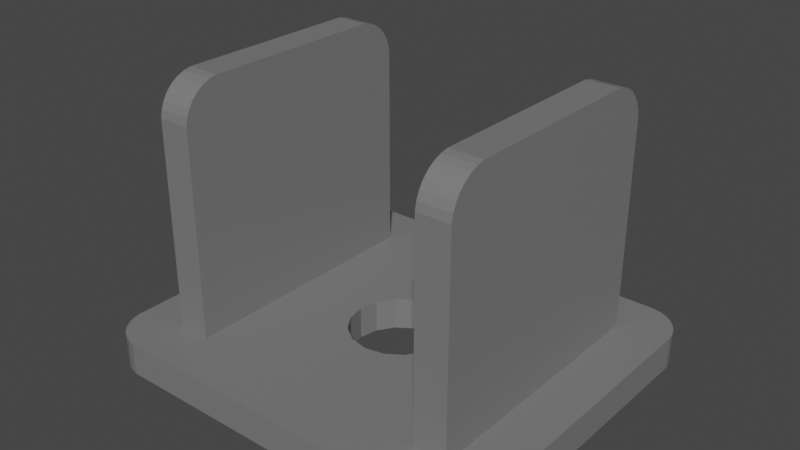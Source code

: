 # Source: usbpower.panel.powerpanel.blend  (saved by Blender 3.6.11; exported with 4.5.12 LTS)
import bpy
from mathutils import Matrix  # noqa: F401  (used for matrix-valued properties, if any)

bpy.ops.wm.read_factory_settings(use_empty=True)
scene = bpy.context.scene
scene.name = 'Scene'

# ---- collections
col_usbpower = bpy.data.collections.new('usbpower'); scene.collection.children.link(col_usbpower)

# ---- materials (node trees are filled in below, after node groups)
mat_cinza = bpy.data.materials.new('Cinza')
mat_cinza.use_transparent_shadow = False
mat_preto = bpy.data.materials.new('Preto')
mat_preto.use_transparent_shadow = False

# ---- material node trees
mat_cinza.use_nodes = True; mat_cinza.node_tree.nodes.clear()
_N = mat_cinza.node_tree.nodes; _L = mat_cinza.node_tree.links
n0 = _N.new('ShaderNodeBsdfPrincipled'); n0.name = 'Principled BSDF'; n0.location = (10, 300)
n0.distribution = 'GGX'
n0.subsurface_method = 'RANDOM_WALK_SKIN'
n0.inputs[0].default_value = (0.1902, 0.1902, 0.1902, 1.0)
n0.inputs[3].default_value = 1.45
n0.inputs[27].default_value = (0.0, 0.0, 0.0, 1.0)
n0.inputs[28].default_value = 1.0
n1 = _N.new('ShaderNodeOutputMaterial'); n1.name = 'Material Output'; n1.location = (300, 300)
_L.new(n0.outputs[0], n1.inputs[0])
n1.is_active_output = True
mat_preto.use_nodes = True; mat_preto.node_tree.nodes.clear()
_N = mat_preto.node_tree.nodes; _L = mat_preto.node_tree.links
n0 = _N.new('ShaderNodeBsdfPrincipled'); n0.name = 'Principled BSDF'; n0.location = (10, 300)
n0.distribution = 'GGX'
n0.subsurface_method = 'RANDOM_WALK_SKIN'
n0.inputs[0].default_value = (0.0, 0.0, 0.0, 1.0)
n0.inputs[3].default_value = 1.45
n0.inputs[27].default_value = (0.0, 0.0, 0.0, 1.0)
n0.inputs[28].default_value = 1.0
n1 = _N.new('ShaderNodeOutputMaterial'); n1.name = 'Material Output'; n1.location = (300, 300)
_L.new(n0.outputs[0], n1.inputs[0])
n1.is_active_output = True

# ---- world
world_world = bpy.data.worlds.new('World'); scene.world = world_world
world_world.use_nodes = True; world_world.node_tree.nodes.clear()
_N = world_world.node_tree.nodes; _L = world_world.node_tree.links
n0 = _N.new('ShaderNodeOutputWorld'); n0.name = 'World Output'; n0.location = (300, 300)
n1 = _N.new('ShaderNodeBackground'); n1.name = 'Background'; n1.location = (10, 300)
n1.inputs[0].default_value = (0.05088, 0.05088, 0.05088, 1.0)
_L.new(n1.outputs[0], n0.inputs[0])
n0.is_active_output = True
world_world.color = (0.05088, 0.05088, 0.05088)
world_world.use_sun_shadow = False
world_world.sun_shadow_jitter_overblur = 0.0

# ---- meshes
me_circle_008 = bpy.data.meshes.new('Circle.008')
me_circle_008.from_pydata([(-45.51, 43.97, 4.0), (-46.48, 43.78, 4.0), (-47.38, 43.41, 4.0), (-48.2, 42.86, 4.0), (-48.89, 42.17, 4.0), (-49.43, 41.35, 4.0), (-49.81, 40.45, 4.0), (-50.0, 39.48, 4.0), (-50.0, 4.503, 4.0), (-49.8, 3.542, 4.0), (-49.43, 2.637, 4.0), (-48.88, 1.822, 4.0), (-48.19, 1.13, 4.0), (-47.37, 0.5859, 4.0), (-46.47, 0.2116, 4.0), (-45.51, 0.02117, 4.0), (-4.502, 0.022, 4.0), (-3.54, 0.214, 4.0), (-2.635, 0.5899, 4.0), (-1.821, 1.135, 4.0), (-1.128, 1.829, 4.0), (-0.5843, 2.644, 4.0), (-0.2099, 3.55, 4.0), (-0.01954, 4.512, 4.0), (-0.02036, 39.49, 4.0), (-0.2124, 40.45, 4.0), (-0.5883, 41.36, 4.0), (-1.134, 42.17, 4.0), (-1.827, 42.87, 4.0), (-2.643, 43.41, 4.0), (-3.549, 43.78, 4.0), (-4.51, 43.98, 4.0), (-45.51, 43.97, -1.442e-05), (-46.48, 43.78, -1.442e-05), (-47.38, 43.41, -1.442e-05), (-48.2, 42.86, -1.442e-05), (-48.89, 42.17, -1.442e-05), (-49.43, 41.35, -1.442e-05), (-49.81, 40.45, -1.442e-05), (-50.0, 39.48, -1.442e-05), (-50.0, 4.503, 6.08e-06), (-49.8, 3.542, 6.08e-06), (-49.43, 2.637, 6.08e-06), (-48.88, 1.822, 6.08e-06), (-48.19, 1.13, 6.08e-06), (-47.37, 0.5859, 6.08e-06), (-46.47, 0.2116, 6.08e-06), (-45.51, 0.02117, 6.08e-06), (-4.502, 0.022, 6.08e-06), (-3.54, 0.214, 6.08e-06), (-2.635, 0.5899, 6.08e-06), (-1.821, 1.135, 6.08e-06), (-1.128, 1.829, 6.08e-06), (-0.5843, 2.644, 6.08e-06), (-0.2099, 3.55, 6.08e-06), (-0.01954, 4.512, 6.08e-06), (-0.02036, 39.49, -1.442e-05), (-0.2124, 40.45, -1.442e-05), (-0.5883, 41.36, -1.442e-05), (-1.134, 42.17, -1.442e-05), (-1.827, 42.87, -1.442e-05), (-2.643, 43.41, -1.442e-05), (-3.549, 43.78, -1.442e-05), (-4.51, 43.98, -1.442e-05), (-9.999, 38.0, 4.0), (-9.999, 5.999, 4.0), (-9.999, 6.022, 29.5), (-9.999, 6.214, 30.46), (-9.999, 6.589, 31.36), (-9.999, 7.135, 32.18), (-9.999, 7.828, 32.87), (-9.999, 8.644, 33.41), (-9.999, 9.55, 33.79), (-9.999, 10.51, 33.98), (-9.999, 33.49, 33.98), (-9.999, 34.45, 33.78), (-9.999, 35.36, 33.41), (-9.999, 36.17, 32.86), (-9.999, 36.87, 32.17), (-9.999, 37.41, 31.35), (-9.999, 37.79, 30.45), (-9.999, 37.98, 29.49), (-5.999, 38.0, 4.0), (-6.0, 5.999, 4.0), (-5.999, 6.022, 29.5), (-5.999, 6.214, 30.46), (-5.999, 6.589, 31.36), (-5.999, 7.135, 32.18), (-5.999, 7.828, 32.87), (-5.999, 8.644, 33.41), (-5.999, 9.55, 33.79), (-5.999, 10.51, 33.98), (-5.999, 33.49, 33.98), (-5.999, 34.45, 33.78), (-5.999, 35.36, 33.41), (-5.999, 36.17, 32.86), (-5.999, 36.87, 32.17), (-5.999, 37.41, 31.35), (-5.999, 37.79, 30.45), (-5.999, 37.98, 29.49), (-44.0, 38.0, 4.0), (-44.0, 5.999, 4.0), (-44.0, 6.022, 29.5), (-44.0, 6.214, 30.46), (-44.0, 6.589, 31.36), (-44.0, 7.135, 32.18), (-44.0, 7.828, 32.87), (-44.0, 8.644, 33.41), (-44.0, 9.55, 33.79), (-44.0, 10.51, 33.98), (-44.0, 33.49, 33.98), (-44.0, 34.45, 33.78), (-44.0, 35.36, 33.41), (-44.0, 36.17, 32.86), (-44.0, 36.87, 32.17), (-44.0, 37.41, 31.35), (-44.0, 37.79, 30.45), (-44.0, 37.98, 29.49), (-40.0, 38.0, 4.0), (-40.0, 5.999, 4.0), (-40.0, 6.022, 29.5), (-40.0, 6.214, 30.46), (-40.0, 6.589, 31.36), (-40.0, 7.135, 32.18), (-40.0, 7.828, 32.87), (-40.0, 8.644, 33.41), (-40.0, 9.55, 33.79), (-40.0, 10.51, 33.98), (-40.0, 33.49, 33.98), (-40.0, 34.45, 33.78), (-40.0, 35.36, 33.41), (-40.0, 36.17, 32.86), (-40.0, 36.87, 32.17), (-40.0, 37.41, 31.35), (-40.0, 37.79, 30.45), (-40.0, 37.98, 29.49), (-5.999, 6.021, 24.0), (-9.999, 6.021, 24.0), (-40.0, 6.021, 24.0), (-44.0, 6.021, 24.0), (-27.29, 27.54, -6.795e-06), (-25.0, 28.0, -6.914e-06), (-22.7, 27.54, -6.795e-06), (-19.0, 22.0, -4.172e-06), (-19.46, 24.29, -5.245e-06), (-20.76, 17.76, -2.146e-06), (-19.46, 19.7, -3.099e-06), (-20.76, 26.24, -6.199e-06), (-31.0, 22.0, -4.172e-06), (-29.24, 17.76, -2.146e-06), (-30.54, 19.7, -3.099e-06), (-30.54, 24.29, -5.245e-06), (-25.0, 16.0, -1.431e-06), (-22.7, 16.46, -1.55e-06), (-27.29, 16.46, -1.55e-06), (-29.24, 26.24, -6.199e-06), (-27.29, 27.54, 4.0), (-22.7, 27.54, 4.0), (-25.0, 28.0, 4.0), (-19.0, 22.0, 4.0), (-19.46, 24.29, 4.0), (-20.76, 17.76, 4.0), (-19.46, 19.7, 4.0), (-20.76, 26.24, 4.0), (-31.0, 22.0, 4.0), (-29.24, 17.76, 4.0), (-30.54, 19.7, 4.0), (-30.54, 24.29, 4.0), (-27.29, 16.46, 4.0), (-25.0, 16.0, 4.0), (-22.7, 16.46, 4.0), (-29.24, 26.24, 4.0)], [], [(20, 19, 51, 52), (7, 6, 38, 39), (21, 20, 52, 53), (8, 7, 39, 40), (22, 21, 53, 54), (9, 8, 40, 41), (23, 22, 54, 55), (10, 9, 41, 42), (24, 23, 55, 56), (11, 10, 42, 43), (25, 24, 56, 57), (12, 11, 43, 44), (26, 25, 57, 58), (13, 12, 44, 45), (27, 26, 58, 59), (14, 13, 45, 46), (1, 0, 32, 33), (28, 27, 59, 60), (15, 14, 46, 47), (2, 1, 33, 34), (29, 28, 60, 61), (16, 15, 47, 48), (3, 2, 34, 35), (30, 29, 61, 62), (17, 16, 48, 49), (4, 3, 35, 36), (31, 30, 62, 63), (18, 17, 49, 50), (5, 4, 36, 37), (0, 31, 63, 32), (19, 18, 50, 51), (6, 5, 37, 38), (70, 69, 87, 88), (71, 70, 88, 89), (72, 71, 89, 90), (73, 72, 90, 91), (74, 73, 91, 92), (75, 74, 92, 93), (76, 75, 93, 94), (77, 76, 94, 95), (89, 88, 87, 86, 85, 84, 136, 83, 82, 99, 98, 97, 96, 95, 94, 93, 92, 91, 90), (78, 77, 95, 96), (137, 66, 67, 68, 69, 70, 71, 72, 73, 74, 75, 76, 77, 78, 79, 80, 81, 64, 65), (79, 78, 96, 97), (66, 137, 136, 84), (80, 79, 97, 98), (67, 66, 84, 85), (81, 80, 98, 99), (68, 67, 85, 86), (64, 81, 99, 82), (69, 68, 86, 87), (106, 105, 123, 124), (107, 106, 124, 125), (108, 107, 125, 126), (109, 108, 126, 127), (110, 109, 127, 128), (111, 110, 128, 129), (112, 111, 129, 130), (113, 112, 130, 131), (125, 124, 123, 122, 121, 120, 138, 119, 118, 135, 134, 133, 132, 131, 130, 129, 128, 127, 126), (114, 113, 131, 132), (139, 102, 103, 104, 105, 106, 107, 108, 109, 110, 111, 112, 113, 114, 115, 116, 117, 100, 101), (115, 114, 132, 133), (120, 102, 139, 138), (116, 115, 133, 134), (103, 102, 120, 121), (117, 116, 134, 135), (104, 103, 121, 122), (100, 117, 135, 118), (105, 104, 122, 123), (136, 137, 65, 83), (138, 139, 101, 119), (43, 42, 41, 40, 39, 38, 37, 36, 35, 34, 33, 32, 47, 46, 45, 44), (63, 62, 61, 60, 59, 58, 57, 56, 55, 54, 53, 52, 51, 50, 49, 48), (147, 63, 48, 145, 146, 143, 144), (48, 47, 32, 63, 147, 142, 141, 140, 155, 151, 148, 150, 149, 154, 152, 153, 145), (161, 65, 64, 163, 160, 159, 162), (163, 64, 118, 119, 65, 161, 170, 169, 168, 165, 166, 164, 167, 171, 156, 158, 157), (64, 82, 31, 0, 100, 118), (101, 8, 9, 10, 11, 12, 13, 14, 15), (82, 24, 25, 26, 27, 28, 29, 30, 31), (83, 16, 17, 18, 19, 20, 21, 22, 23), (24, 82, 83, 23), (100, 0, 1, 2, 3, 4, 5, 6, 7), (101, 100, 7, 8), (101, 15, 16, 83, 65, 119), (152, 154, 168, 169), (154, 149, 165, 168), (165, 149, 150, 166), (166, 150, 148, 164), (164, 148, 151, 167), (167, 151, 155, 171), (171, 155, 140, 156), (156, 140, 141, 158), (158, 141, 142, 157), (157, 142, 147, 163), (147, 144, 160, 163), (144, 143, 159, 160), (143, 146, 162, 159), (146, 145, 161, 162), (145, 153, 170, 161), (153, 152, 169, 170)])
_uv = me_circle_008.uv_layers.new(name='UVMap')
_uv.uv.foreach_set('vector', [0.0, 0.0, 0.0, 0.0, 0.0, 0.0, 0.0, 0.0, 0.0, 0.0, 0.0, 0.0, 0.0, 0.0, 0.0, 0.0, 0.0, 0.0, 0.0, 0.0, 0.0, 0.0, 0.0, 0.0, 0.0, 0.0, 0.0, 0.0, 0.0, 0.0, 0.0, 0.0, 0.0, 0.0, 0.0, 0.0, 0.0, 0.0, 0.0, 0.0, 0.0, 0.0, 0.0, 0.0, 0.0, 0.0, 0.0, 0.0, 0.0, 0.0, 0.0, 0.0, 0.0, 0.0, 0.0, 0.0, 0.0, 0.0, 0.0, 0.0, 0.0, 0.0, 0.0, 0.0, 0.0, 0.0, 0.0, 0.0, 0.0, 0.0, 0.0, 0.0, 0.0, 0.0, 0.0, 0.0, 0.0, 0.0, 0.0, 0.0, 0.0, 0.0, 0.0, 0.0, 0.0, 0.0, 0.0, 0.0, 0.0, 0.0, 0.0, 0.0, 0.0, 0.0, 0.0, 0.0, 0.0, 0.0, 0.0, 0.0, 0.0, 0.0, 0.0, 0.0, 0.0, 0.0, 0.0, 0.0, 0.0, 0.0, 0.0, 0.0, 0.0, 0.0, 0.0, 0.0, 0.0, 0.0, 0.0, 0.0, 0.0, 0.0, 0.0, 0.0, 0.0, 0.0, 0.0, 0.0, 0.0, 0.0, 0.0, 0.0, 0.0, 0.0, 0.0, 0.0, 0.0, 0.0, 0.0, 0.0, 0.0, 0.0, 0.0, 0.0, 0.0, 0.0, 0.0, 0.0, 0.0, 0.0, 0.0, 0.0, 0.0, 0.0, 0.0, 0.0, 0.0, 0.0, 0.0, 0.0, 0.0, 0.0, 0.0, 0.0, 0.0, 0.0, 0.0, 0.0, 0.0, 0.0, 0.0, 0.0, 0.0, 0.0, 0.0, 0.0, 0.0, 0.0, 0.0, 0.0, 0.0, 0.0, 0.0, 0.0, 0.0, 0.0, 0.0, 0.0, 0.0, 0.0, 0.0, 0.0, 0.0, 0.0, 0.0, 0.0, 0.0, 0.0, 0.0, 0.0, 0.0, 0.0, 0.0, 0.0, 0.0, 0.0, 0.0, 0.0, 0.0, 0.0, 0.0, 0.0, 0.0, 0.0, 0.0, 0.0, 0.0, 0.0, 0.0, 0.0, 0.0, 0.0, 0.0, 0.0, 0.0, 0.0, 0.0, 0.0, 0.0, 0.0, 0.0, 0.0, 0.0, 0.0, 0.0, 0.0, 0.0, 0.0, 0.0, 0.0, 0.0, 0.0, 0.0, 0.0, 0.0, 0.0, 0.0, 0.0, 0.0, 0.0, 0.0, 0.0, 0.0, 0.0, 0.0, 0.0, 0.0, 0.0, 0.0, 0.0, 0.0, 0.0, 0.0, 0.0, 0.0, 0.0, 0.0, 0.0, 0.0, 0.0, 0.0, 0.0, 0.0, 0.0, 0.0, 0.0, 0.0, 0.0, 0.0, 0.0, 0.0, 0.0, 0.0, 0.0, 0.0, 0.0, 0.0, 0.0, 0.0, 0.0, 0.0, 0.0, 0.0, 0.0, 0.0, 0.0, 0.0, 0.0, 0.0, 0.0, 0.0, 0.0, 0.0, 0.0, 0.0, 0.0, 0.0, 0.0, 0.0, 0.0, 0.0, 0.0, 0.0, 0.0, 0.0, 0.0, 0.0, 0.0, 0.0, 0.0, 0.0, 0.0, 0.0, 0.0, 0.0, 0.0, 0.0, 0.0, 0.0, 0.0, 0.0, 0.0, 0.0, 0.0, 0.0, 0.0, 0.0, 0.0, 0.0, 0.0, 0.0, 0.0, 0.0, 0.0, 0.0, 0.0, 0.0, 0.0, 0.0, 0.0, 0.0, 0.0, 0.0, 0.0, 0.0, 0.0, 0.0, 0.0, 0.0, 0.0, 0.0, 0.0, 0.0, 0.0, 0.0, 0.0, 0.0, 0.0, 0.0, 0.0, 0.0, 0.0, 0.0, 0.0, 0.0, 0.0, 0.0, 0.0, 0.0, 0.0, 0.0, 0.0, 0.0, 0.0, 0.0, 0.0, 0.0, 0.0, 0.0, 0.0, 0.0, 0.0, 0.0, 0.0, 0.0, 0.0, 0.0, 0.0, 0.0, 0.0, 0.0, 0.0, 0.0, 0.0, 0.0, 0.0, 0.0, 0.0, 0.0, 0.0, 0.0, 0.0, 0.0, 0.0, 0.0, 0.0, 0.0, 0.0, 0.0, 0.0, 0.0, 0.0, 0.0, 0.0, 0.0, 0.0, 0.0, 0.0, 0.0, 0.0, 0.0, 0.0, 0.0, 0.0, 0.0, 0.0, 0.0, 0.0, 0.0, 0.0, 0.0, 0.0, 0.0, 0.0, 0.0, 0.0, 0.0, 0.0, 0.0, 0.0, 0.0, 0.0, 0.0, 0.0, 0.0, 0.0, 0.0, 0.0, 0.0, 0.0, 0.0, 0.0, 0.0, 0.0, 0.0, 0.0, 0.0, 0.0, 0.0, 0.0, 0.0, 0.0, 0.0, 0.0, 0.0, 0.0, 0.0, 0.0, 0.0, 0.0, 0.0, 0.0, 0.0, 0.0, 0.0, 0.0, 0.0, 0.0, 0.0, 0.0, 0.0, 0.0, 0.0, 0.0, 0.0, 0.0, 0.0, 0.0, 0.0, 0.0, 0.0, 0.0, 0.0, 0.0, 0.0, 0.0, 0.0, 0.0, 0.0, 0.0, 0.0, 0.0, 0.0, 0.0, 0.0, 0.0, 0.0, 0.0, 0.0, 0.0, 0.0, 0.0, 0.0, 0.0, 0.0, 0.0, 0.0, 0.0, 0.0, 0.0, 0.0, 0.0, 0.0, 0.0, 0.0, 0.0, 0.0, 0.0, 0.0, 0.0, 0.0, 0.0, 0.0, 0.0, 0.0, 0.0, 0.0, 0.0, 0.0, 0.0, 0.0, 0.0, 0.0, 0.0, 0.0, 0.0, 0.0, 0.0, 0.0, 0.0, 0.0, 0.0, 0.0, 0.0, 0.0, 0.0, 0.0, 0.0, 0.0, 0.0, 0.0, 0.0, 0.0, 0.0, 0.0, 0.0, 0.0, 0.0, 0.0, 0.0, 0.0, 0.0, 0.0, 0.0, 0.0, 0.0, 0.0, 0.0, 0.0, 0.0, 0.0, 0.0, 0.0, 0.0, 0.0, 0.0, 0.0, 0.0, 0.0, 0.0, 0.0, 0.0, 0.0, 0.0, 0.0, 0.0, 0.0, 0.0, 0.0, 0.0, 0.0, 0.0, 0.0, 0.0, 0.0, 0.0, 0.0, 0.0, 0.0, 0.0, 0.0, 0.0, 0.0, 0.0, 0.0, 0.0, 0.0, 0.0, 0.0, 0.0, 0.0, 0.0, 0.0, 0.0, 0.0, 0.0, 0.0, 0.0, 0.0, 0.0, 0.0, 0.0, 0.0, 0.0, 0.0, 0.0, 0.0, 0.0, 0.0, 0.0, 0.0, 0.0, 0.0, 0.0, 0.0, 0.0, 0.0, 0.0, 0.0, 0.0, 0.0, 0.0, 0.0, 0.0, 0.0, 0.0, 0.0, 0.0, 0.0, 0.0, 0.0, 0.0, 0.0, 0.0, 0.0, 0.0, 0.0, 0.0, 0.0, 0.0, 0.0, 0.0, 0.0, 0.0, 0.0, 0.0, 0.0, 0.0, 0.0, 0.0, 0.0, 0.0, 0.0, 0.0, 0.0, 0.0, 0.0, 0.0, 0.0, 0.0, 0.0, 0.0, 0.0, 0.0, 0.0, 0.0, 0.0, 0.0, 0.0, 0.0, 0.0, 0.0, 0.0, 0.0, 0.0, 0.0, 0.0, 0.0, 0.0, 0.0, 0.0, 0.0, 0.0, 0.0, 0.0, 0.0, 0.0, 0.0, 0.0, 0.0, 0.0, 0.0, 0.0, 0.0, 0.0, 0.0, 0.0, 0.0, 0.0, 0.0, 0.0, 0.0, 0.0, 0.0, 0.0, 0.0, 0.0, 0.0, 0.0, 0.0, 0.0, 0.0, 0.0, 0.0, 0.0, 0.0, 0.0, 0.0, 0.0, 0.0, 0.0, 0.0, 0.0, 0.0, 0.0, 0.0, 0.0, 0.0, 0.0, 0.0, 0.0, 0.0, 0.0, 0.0, 0.0, 0.0, 0.0, 0.0, 0.0, 0.0, 0.0, 0.0, 0.0, 0.0, 0.0, 0.0, 0.0, 0.0, 0.0, 0.0, 0.0, 0.0, 0.0, 0.0, 0.0, 0.0, 0.0, 0.0, 0.0, 0.0, 0.0, 0.0, 0.0, 0.0, 0.0, 0.0, 0.0, 0.0, 0.0, 0.0, 0.0, 0.0, 0.0, 0.0, 0.0, 0.0, 0.0, 0.0, 0.0, 0.0, 0.0, 0.0, 0.0, 0.0, 0.0, 0.0, 0.0, 0.0, 0.0, 0.0, 0.0, 0.0, 0.0, 0.0, 0.0, 0.0, 0.0, 0.0, 0.0, 0.0, 0.0, 0.0, 0.0, 0.0, 0.0, 0.0, 0.0, 0.0, 0.0, 0.0, 0.0, 0.0, 0.0, 0.0, 0.0, 0.0, 0.0, 0.0, 0.0, 0.0, 0.0, 0.0, 0.0, 0.0, 0.0, 0.0, 0.0, 0.0, 0.0, 0.0, 0.0, 0.0, 0.0, 0.0, 0.0, 0.0, 0.0, 0.0, 0.0, 0.0, 0.0, 0.0, 0.0, 0.0, 0.0, 0.0, 0.0, 0.0, 0.0, 0.0, 0.0, 0.0, 0.0, 0.0, 0.0, 0.0, 0.0, 0.0, 0.0, 0.0, 0.0, 0.0, 0.0, 0.0, 0.0, 0.0, 0.0, 0.0, 0.0, 0.0, 0.0, 0.0, 0.0, 0.0, 0.0, 0.0, 0.0, 0.0, 0.0, 0.0, 0.0, 0.0, 0.0, 0.0, 0.0, 0.0, 0.0, 0.0, 0.0, 0.0, 0.0, 0.0, 0.0, 0.0, 0.0, 0.0, 0.0, 0.0, 0.0, 0.0, 0.0, 0.0, 0.0, 0.0, 0.0, 0.0, 0.0, 0.0, 0.0, 0.0, 0.0, 0.0, 0.0, 0.0, 0.0, 0.0, 0.0, 0.0, 0.0, 0.0, 0.0, 0.0, 0.0, 0.0, 0.0, 0.0, 0.0, 0.0, 1.0, 0.5303, 0.9375, 0.5303, 0.9375, 0.5606, 1.0, 0.5606, 0.9375, 0.5303, 0.875, 0.5303, 0.875, 0.5606, 0.9375, 0.5606, 0.875, 0.5606, 0.875, 0.5303, 0.8125, 0.5303, 0.8125, 0.5606, 0.8125, 0.5606, 0.8125, 0.5303, 0.75, 0.5303, 0.75, 0.5606, 0.75, 0.5606, 0.75, 0.5303, 0.6875, 0.5303, 0.6875, 0.5606, 0.6875, 0.5606, 0.6875, 0.5303, 0.625, 0.5303, 0.625, 0.5606, 0.625, 0.5606, 0.625, 0.5303, 0.5625, 0.5303, 0.5625, 0.5606, 0.5625, 0.5606, 0.5625, 0.5303, 0.5, 0.5303, 0.5, 0.5606, 0.5, 0.5606, 0.5, 0.5303, 0.4375, 0.5303, 0.4375, 0.5606, 0.4375, 0.5606, 0.4375, 0.5303, 0.375, 0.5303, 0.375, 0.5606, 0.375, 0.5303, 0.3125, 0.5303, 0.3125, 0.5606, 0.375, 0.5606, 0.3125, 0.5303, 0.25, 0.5303, 0.25, 0.5606, 0.3125, 0.5606, 0.25, 0.5303, 0.1875, 0.5303, 0.1875, 0.5606, 0.25, 0.5606, 0.1875, 0.5303, 0.125, 0.5303, 0.125, 0.5606, 0.1875, 0.5606, 0.125, 0.5303, 0.0625, 0.5303, 0.0625, 0.5606, 0.125, 0.5606, 0.0625, 0.5303, 0.0, 0.5303, 0.0, 0.5606, 0.0625, 0.5606])
me_circle_008.materials.append(mat_cinza)
me_circle_008.materials.append(mat_preto)
me_circle_008.update()

# ---- objects
ob_psu_panel_switchprotector2 = bpy.data.objects.new('psu.panel.switchprotector2', me_circle_008)

# ---- transforms, parenting, visibility, modifiers, constraints
ob_psu_panel_switchprotector2.location = (7.629e-06, 0.0, 0.0)
ob_psu_panel_switchprotector2.rotation_euler = (3.142, -3.142, -1.51e-07)
ob_psu_panel_switchprotector2.scale = (0.5, 0.5, 0.5)

# ---- collection membership
col_usbpower.objects.link(ob_psu_panel_switchprotector2)

# ---- scene / render settings (as saved in the file)
scene.frame_start = 1; scene.frame_end = 250; scene.frame_set(19)
scene.render.engine = 'BLENDER_EEVEE_NEXT'
scene.cycles.use_denoising = False
scene.cycles.samples = 128
scene.cycles.sampling_pattern = 'TABULATED_SOBOL'
scene.cycles.use_adaptive_sampling = False
scene.cycles.use_light_tree = False
scene.view_settings.view_transform = 'Filmic'
bpy.context.view_layer.update()

# ---- added for rendering (the .blend has no active camera and no usable light): camera, sun
cam_auto = bpy.data.cameras.new('AutoCamera')
cam_auto.lens = 50.0
cam_auto.sensor_width = 36.0
cam_auto.clip_end = 1000.0
ob_auto_camera = bpy.data.objects.new('AutoCamera', cam_auto)
scene.collection.objects.link(ob_auto_camera)
ob_auto_camera.location = (47.0774, -52.4869, 36.1531)
ob_auto_camera.rotation_euler = (1.09748, -7.21219e-08, 0.694738)
scene.camera = ob_auto_camera
light_auto_sun = bpy.data.lights.new('AutoSun', 'SUN')
light_auto_sun.energy = 3.0
light_auto_sun.angle = 0.0523599
ob_auto_sun = bpy.data.objects.new('AutoSun', light_auto_sun)
scene.collection.objects.link(ob_auto_sun)
ob_auto_sun.rotation_euler = (0.872665, 0.174533, 0.523599)
bpy.context.view_layer.update()
